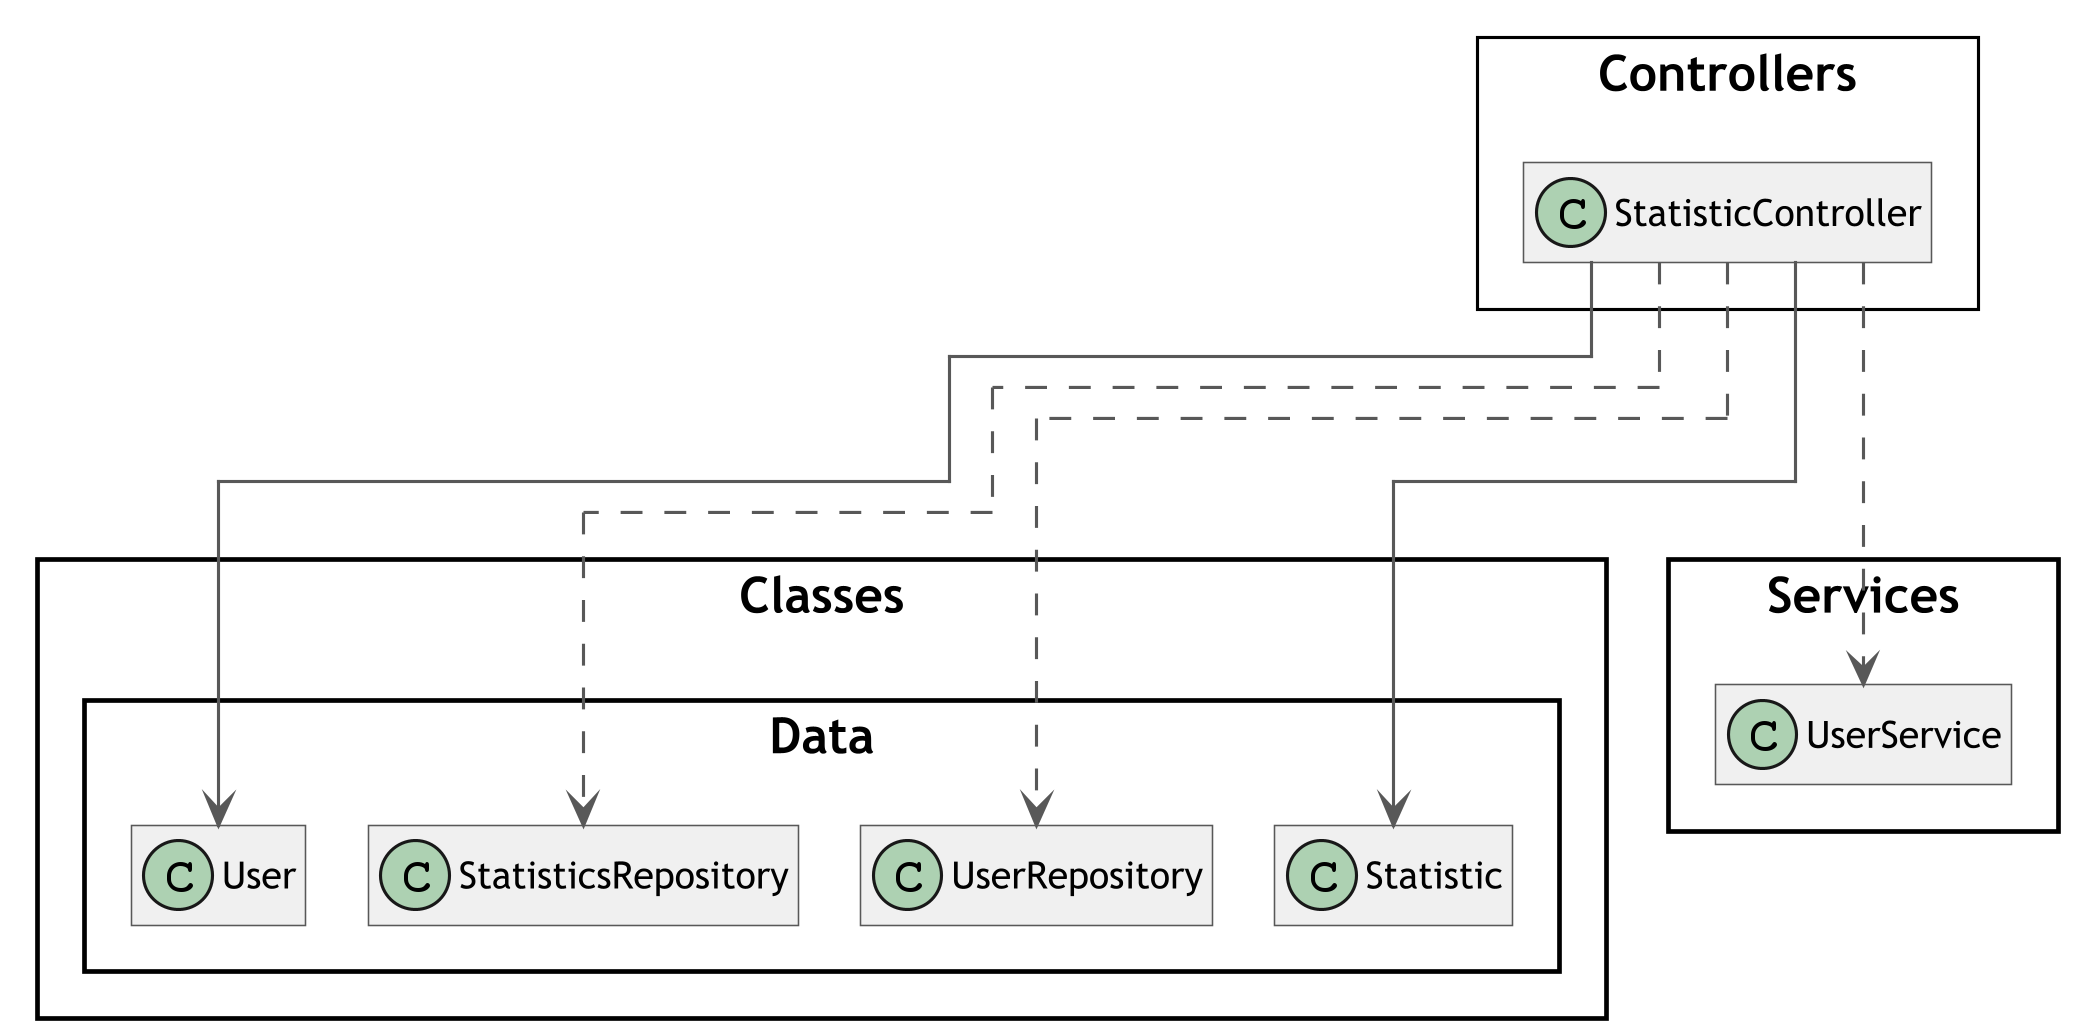

The diagram above was rendered by PlantUML. Its source (embedded in the PNG):
@startuml StatisticController
skinparam classAttributeIconSize 0
skinparam classFontSize 16
skinparam classFontName Trebuchet MS
skinparam classBackgroundColor #F0F0F0
skinparam classBorderColor #585858
skinparam classArrowColor #585858
skinparam wrapWidth 400
skinparam RoundCorner 0
skinparam DefaultFontName Trebuchet MS
skinparam DefaultFontSize 16
skinparam ClassFontSize 16
skinparam TitleFontSize 20
skinparam ClassAttributeFontSize 12
skinparam ClassStereotypeFontSize 10
skinparam ArrowFontSize 10
skinparam Dpi 300
skinparam svgAntiAlias true
skinparam Linetype ortho
skinparam Nodesep 50
skinparam ranksep 75
skinparam groupInheritance 2
skinparam packageStyle Rectangle
!pragma layout elk

left to right direction

package Controllers <<Rectangle>> {
    class StatisticController
}

StatisticController ..> Classes.Data.StatisticsRepository
StatisticController ..> Classes.Data.UserRepository
StatisticController ..> Services.UserService
StatisticController --> Classes.Data.User
StatisticController --> Classes.Data.Statistic

hide members
@enduml